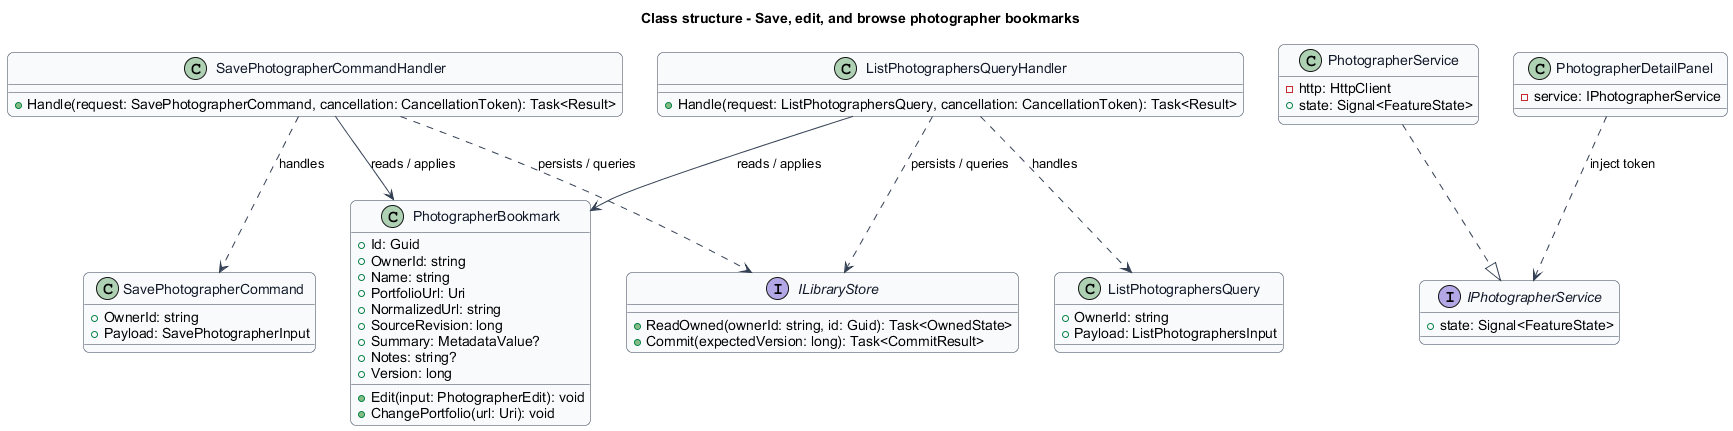

The diagram above was rendered by PlantUML. Its source (embedded in the PNG):
@startuml
skinparam backgroundColor #FFFFFF
skinparam shadowing false
skinparam roundcorner 12
skinparam defaultFontName Arial
skinparam ArrowColor #344054
skinparam rectangle {
  BorderColor #344054
  FontColor #101828
}
skinparam package {
  BorderColor #667085
  FontColor #101828
  BackgroundColor #F9FAFB
}

skinparam class {
  BorderColor #344054
  FontColor #101828
  BackgroundColor #F9FAFB
}
title Class structure - Save, edit, and browse photographer bookmarks
class PhotographerBookmark {
  +Id: Guid
  +OwnerId: string
  +Name: string
  +PortfolioUrl: Uri
  +NormalizedUrl: string
  +SourceRevision: long
  +Summary: MetadataValue?
  +Notes: string?
  +Version: long
  +Edit(input: PhotographerEdit): void
  +ChangePortfolio(url: Uri): void
}
interface ILibraryStore {
  +ReadOwned(ownerId: string, id: Guid): Task<OwnedState>
  +Commit(expectedVersion: long): Task<CommitResult>
}
class SavePhotographerCommand {
  +OwnerId: string
  +Payload: SavePhotographerInput
}
class SavePhotographerCommandHandler {
  +Handle(request: SavePhotographerCommand, cancellation: CancellationToken): Task<Result>
}
SavePhotographerCommandHandler ..> SavePhotographerCommand : handles
SavePhotographerCommandHandler --> PhotographerBookmark : reads / applies
SavePhotographerCommandHandler ..> ILibraryStore : persists / queries
class ListPhotographersQuery {
  +OwnerId: string
  +Payload: ListPhotographersInput
}
class ListPhotographersQueryHandler {
  +Handle(request: ListPhotographersQuery, cancellation: CancellationToken): Task<Result>
}
ListPhotographersQueryHandler ..> ListPhotographersQuery : handles
ListPhotographersQueryHandler --> PhotographerBookmark : reads / applies
ListPhotographersQueryHandler ..> ILibraryStore : persists / queries
interface IPhotographerService {
  +state: Signal<FeatureState>
}
class PhotographerService {
  -http: HttpClient
  +state: Signal<FeatureState>
}
PhotographerService ..|> IPhotographerService
class PhotographerDetailPanel {
  -service: IPhotographerService
}
PhotographerDetailPanel ..> IPhotographerService : inject token
@enduml